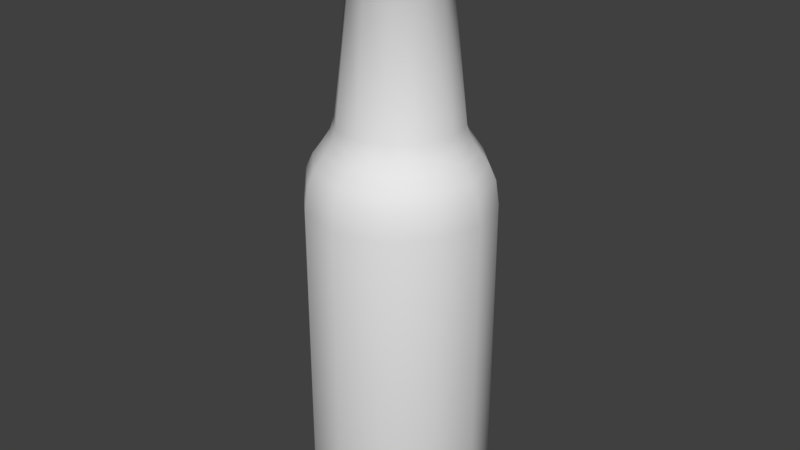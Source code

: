 # Source: BeerBottle.blend  (saved by Blender 2.79.7; exported with 4.5.12 LTS)
import bpy
from mathutils import Matrix  # noqa: F401  (used for matrix-valued properties, if any)

bpy.ops.wm.read_factory_settings(use_empty=True)
scene = bpy.context.scene
scene.name = 'Scene'

# ---- collections
col_collection_1 = bpy.data.collections.new('Collection 1'); scene.collection.children.link(col_collection_1)

# ---- world
world_world = bpy.data.worlds.new('World'); scene.world = world_world
world_world.color = (0.05088, 0.05088, 0.05088)
world_world.use_sun_shadow = False
world_world.sun_shadow_jitter_overblur = 0.0

# ---- meshes
me_circle_002 = bpy.data.meshes.new('Circle.002')
me_circle_002.from_pydata([(-1.482e-08, 0.1629, 2.918), (-0.08146, 0.1411, 2.918), (-0.1411, 0.08146, 2.918), (-0.1629, 2.667e-08, 2.918), (-0.1411, -0.08146, 2.918), (-0.08146, -0.1411, 2.918), (-3.243e-08, -0.1629, 2.918), (0.08146, -0.1411, 2.918), (0.1411, -0.08146, 2.918), (0.1629, -3.59e-08, 2.918), (0.1411, 0.08146, 2.918), (0.08146, 0.1411, 2.918), (-1.125e-08, 0.2319, 2.879), (-0.116, 0.2009, 2.879), (-0.2009, 0.116, 2.879), (-0.2319, 2.368e-08, 2.879), (-0.2009, -0.116, 2.879), (-0.116, -0.2009, 2.879), (-4.627e-08, -0.2319, 2.879), (0.116, -0.2009, 2.879), (0.2009, -0.116, 2.879), (0.2319, -7.401e-08, 2.879), (0.2009, 0.116, 2.879), (0.116, 0.2009, 2.879), (-9.743e-09, 0.2136, 2.852), (-0.1068, 0.185, 2.852), (-0.185, 0.1068, 2.852), (-0.2136, 2.177e-08, 2.852), (-0.185, -0.1068, 2.852), (-0.1068, -0.185, 2.852), (-4.199e-08, -0.2136, 2.852), (0.1068, -0.185, 2.852), (0.185, -0.1068, 2.852), (0.2136, -6.819e-08, 2.852), (0.185, 0.1068, 2.852), (0.1068, 0.185, 2.852), (-1.113e-08, 0.2428, 2.717), (-0.1214, 0.2102, 2.717), (-0.2102, 0.1214, 2.717), (-0.2428, 2.522e-08, 2.717), (-0.2102, -0.1214, 2.717), (-0.1214, -0.2102, 2.717), (-4.779e-08, -0.2428, 2.717), (0.1214, -0.2102, 2.717), (0.2102, -0.1214, 2.717), (0.2428, -7.703e-08, 2.717), (0.2102, 0.1214, 2.717), (0.1214, 0.2102, 2.717), (-1.037e-08, 0.2243, 2.689), (-0.1122, 0.1943, 2.689), (-0.1943, 0.1122, 2.689), (-0.2243, 2.326e-08, 2.689), (-0.1943, -0.1122, 2.689), (-0.1122, -0.1943, 2.689), (-4.423e-08, -0.2243, 2.689), (0.1122, -0.1943, 2.689), (0.1943, -0.1122, 2.689), (0.2243, -7.121e-08, 2.689), (0.1943, 0.1122, 2.689), (0.1122, 0.1943, 2.689), (-1.585e-08, 0.3051, 1.97), (-0.1525, 0.2642, 1.97), (-0.2642, 0.1525, 1.97), (-0.305, 3.074e-08, 1.97), (-0.2642, -0.1525, 1.97), (-0.1525, -0.2642, 1.97), (-6.191e-08, -0.305, 1.97), (0.1525, -0.2642, 1.97), (0.2642, -0.1525, 1.97), (0.305, -9.775e-08, 1.97), (0.2642, 0.1525, 1.97), (0.1525, 0.2642, 1.97), (-1.651e-08, 0.3254, 1.907), (-0.1627, 0.2818, 1.907), (-0.2818, 0.1627, 1.907), (-0.3254, 3.249e-08, 1.907), (-0.2818, -0.1627, 1.907), (-0.1627, -0.2818, 1.907), (-6.564e-08, -0.3254, 1.907), (0.1627, -0.2818, 1.907), (0.2818, -0.1627, 1.907), (0.3254, -1.046e-07, 1.907), (0.2818, 0.1627, 1.907), (0.1627, 0.2818, 1.907), (-1.973e-08, 0.3639, 1.848), (-0.1819, 0.3151, 1.848), (-0.3151, 0.1819, 1.848), (-0.3639, 3.569e-08, 1.848), (-0.3151, -0.1819, 1.848), (-0.1819, -0.3151, 1.848), (-7.468e-08, -0.3639, 1.848), (0.1819, -0.3151, 1.848), (0.3151, -0.1819, 1.848), (0.3639, -1.176e-07, 1.848), (0.3151, 0.1819, 1.848), (0.1819, 0.3151, 1.848), (-2.337e-08, 0.4119, 1.781), (-0.2059, 0.3567, 1.781), (-0.3567, 0.2059, 1.781), (-0.4119, 3.948e-08, 1.781), (-0.3567, -0.2059, 1.781), (-0.2059, -0.3567, 1.781), (-8.556e-08, -0.4119, 1.781), (0.2059, -0.3567, 1.781), (0.3567, -0.2059, 1.781), (0.4119, -1.34e-07, 1.781), (0.3567, 0.2059, 1.781), (0.2059, 0.3567, 1.781), (-2.445e-08, 0.4452, 1.706), (-0.2226, 0.3856, 1.706), (-0.3856, 0.2226, 1.706), (-0.4452, 4.259e-08, 1.706), (-0.3856, -0.2226, 1.706), (-0.2226, -0.3856, 1.706), (-9.168e-08, -0.4452, 1.706), (0.2226, -0.3856, 1.706), (0.3856, -0.2226, 1.706), (0.4452, -1.449e-07, 1.706), (0.3856, 0.2226, 1.706), (0.2226, 0.3856, 1.706), (-2.513e-08, 0.461, 1.587), (-0.2305, 0.3992, 1.587), (-0.3992, 0.2305, 1.587), (-0.461, 4.396e-08, 1.587), (-0.3992, -0.2305, 1.587), (-0.2305, -0.3992, 1.587), (-9.474e-08, -0.461, 1.587), (0.2305, -0.3992, 1.587), (0.3992, -0.2305, 1.587), (0.461, -1.502e-07, 1.587), (0.3992, 0.2305, 1.587), (0.2305, 0.3992, 1.587), (-2.513e-08, 0.461, 0.1553), (-0.2305, 0.3992, 0.1553), (-0.3992, 0.2305, 0.1553), (-0.461, 4.396e-08, 0.1553), (-0.3992, -0.2305, 0.1553), (-0.2305, -0.3992, 0.1553), (-9.474e-08, -0.461, 0.1553), (0.2305, -0.3992, 0.1553), (0.3992, -0.2305, 0.1553), (0.461, -1.502e-07, 0.1553), (0.3992, 0.2305, 0.1553), (0.2305, 0.3992, 0.1553), (-2.332e-08, 0.4319, 0.06893), (-0.2159, 0.374, 0.06893), (-0.374, 0.2159, 0.06893), (-0.4319, 4.106e-08, 0.06893), (-0.374, -0.2159, 0.06893), (-0.2159, -0.374, 0.06893), (-8.853e-08, -0.4319, 0.06893), (0.2159, -0.374, 0.06893), (0.374, -0.2159, 0.06893), (0.4319, -1.408e-07, 0.06893), (0.374, 0.2159, 0.06893), (0.2159, 0.374, 0.06893), (-2.019e-08, 0.349, -0.00782), (-0.1745, 0.3023, -0.00782), (-0.3023, 0.1745, -0.00782), (-0.349, 3.451e-08, -0.00782), (-0.3023, -0.1745, -0.00782), (-0.1745, -0.3023, -0.00782), (-7.289e-08, -0.349, -0.00782), (0.1745, -0.3023, -0.00782), (0.3023, -0.1745, -0.00782), (0.349, -1.125e-07, -0.00782), (0.3023, 0.1745, -0.00782), (0.1745, 0.3023, -0.00782), (-1.551e-08, 0.2636, -0.0414), (-0.1318, 0.2283, -0.0414), (-0.2283, 0.1318, -0.0414), (-0.2636, 2.559e-08, -0.0414), (-0.2283, -0.1318, -0.0414), (-0.1318, -0.2283, -0.0414), (-5.531e-08, -0.2636, -0.0414), (0.1318, -0.2283, -0.0414), (0.2283, -0.1318, -0.0414), (0.2636, -8.544e-08, -0.0414), (0.2283, 0.1318, -0.0414), (0.1318, 0.2283, -0.0414), (-0.1025, 0.1775, 2.918), (-1.049e-08, 0.205, 2.918), (-0.1775, 0.1025, 2.918), (-0.205, 2.056e-08, 2.918), (-0.1775, -0.1025, 2.918), (-0.1025, -0.1775, 2.918), (-4.144e-08, -0.205, 2.918), (0.1025, -0.1775, 2.918), (0.1775, -0.1025, 2.918), (0.205, -6.577e-08, 2.918), (0.1775, 0.1025, 2.918), (0.1025, 0.1775, 2.918), (-1.396e-08, 0.1429, 2.892), (-0.07147, 0.1238, 2.892), (-0.1238, 0.07147, 2.892), (-0.1429, 2.436e-08, 2.892), (-0.1238, -0.07147, 2.892), (-0.07147, -0.1238, 2.892), (-2.941e-08, -0.1429, 2.892), (0.07147, -0.1238, 2.892), (0.1238, -0.07147, 2.892), (0.1429, -3.054e-08, 2.892), (0.1238, 0.07147, 2.892), (0.07147, 0.1238, 2.892)], [], [(183, 16, 184), (190, 23, 191), (180, 12, 13), (187, 20, 188), (184, 17, 185), (191, 12, 181), (182, 13, 14), (189, 20, 21), (185, 18, 186), (182, 15, 183), (190, 21, 22), (187, 18, 19), (21, 32, 33), (18, 29, 30), (14, 27, 15), (21, 34, 22), (18, 31, 19), (15, 28, 16), (22, 35, 23), (12, 25, 13), (20, 31, 32), (17, 28, 29), (23, 24, 12), (13, 26, 14), (26, 37, 38), (32, 45, 33), (29, 42, 30), (26, 39, 27), (34, 45, 46), (31, 42, 43), (27, 40, 28), (35, 46, 47), (24, 37, 25), (31, 44, 32), (28, 41, 29), (35, 36, 24), (47, 48, 36), (37, 50, 38), (45, 56, 57), (41, 54, 42), (39, 50, 51), (45, 58, 46), (42, 55, 43), (40, 51, 52), (46, 59, 47), (36, 49, 37), (44, 55, 56), (40, 53, 41), (52, 65, 53), (59, 60, 48), (49, 62, 50), (56, 69, 57), (53, 66, 54), (50, 63, 51), (57, 70, 58), (54, 67, 55), (51, 64, 52), (58, 71, 59), (49, 60, 61), (55, 68, 56), (65, 76, 77), (60, 83, 72), (61, 74, 62), (69, 80, 81), (65, 78, 66), (62, 75, 63), (70, 81, 82), (67, 78, 79), (63, 76, 64), (71, 82, 83), (61, 72, 73), (68, 79, 80), (80, 91, 92), (77, 88, 89), (83, 84, 72), (73, 86, 74), (80, 93, 81), (77, 90, 78), (74, 87, 75), (82, 93, 94), (79, 90, 91), (76, 87, 88), (82, 95, 83), (73, 84, 85), (85, 96, 97), (92, 103, 104), (89, 100, 101), (84, 107, 96), (85, 98, 86), (92, 105, 93), (89, 102, 90), (86, 99, 87), (94, 105, 106), (91, 102, 103), (87, 100, 88), (95, 106, 107), (107, 118, 119), (97, 108, 109), (103, 116, 104), (101, 112, 113), (107, 108, 96), (98, 109, 110), (104, 117, 105), (101, 114, 102), (98, 111, 99), (106, 117, 118), (103, 114, 115), (100, 111, 112), (111, 124, 112), (118, 131, 119), (108, 121, 109), (115, 128, 116), (113, 124, 125), (119, 120, 108), (109, 122, 110), (116, 129, 117), (113, 126, 114), (110, 123, 111), (118, 129, 130), (115, 126, 127), (123, 136, 124), (130, 143, 131), (120, 133, 121), (127, 140, 128), (124, 137, 125), (131, 132, 120), (121, 134, 122), (128, 141, 129), (125, 138, 126), (122, 135, 123), (129, 142, 130), (126, 139, 127), (138, 151, 139), (135, 148, 136), (142, 155, 143), (133, 144, 145), (139, 152, 140), (136, 149, 137), (143, 144, 132), (134, 145, 146), (141, 152, 153), (138, 149, 150), (135, 146, 147), (141, 154, 142), (150, 163, 151), (148, 159, 160), (155, 166, 167), (144, 157, 145), (151, 164, 152), (148, 161, 149), (155, 156, 144), (146, 157, 158), (153, 164, 165), (150, 161, 162), (147, 158, 159), (153, 166, 154), (165, 178, 166), (162, 175, 163), (160, 171, 172), (166, 179, 167), (156, 169, 157), (163, 176, 164), (160, 173, 161), (167, 168, 156), (158, 169, 170), (165, 176, 177), (162, 173, 174), (159, 170, 171), (168, 178, 174), (3, 194, 2), (0, 180, 1), (1, 182, 2), (2, 183, 3), (4, 183, 184), (4, 185, 5), (5, 186, 6), (6, 187, 7), (7, 188, 8), (9, 188, 189), (10, 189, 190), (10, 191, 11), (11, 181, 0), (9, 202, 201), (7, 198, 6), (4, 195, 3), (10, 203, 202), (0, 193, 192), (8, 199, 7), (5, 196, 4), (0, 203, 11), (1, 194, 193), (8, 201, 200), (5, 198, 197), (183, 15, 16), (190, 22, 23), (180, 181, 12), (187, 19, 20), (184, 16, 17), (191, 23, 12), (182, 180, 13), (189, 188, 20), (185, 17, 18), (182, 14, 15), (190, 189, 21), (187, 186, 18), (21, 20, 32), (18, 17, 29), (14, 26, 27), (21, 33, 34), (18, 30, 31), (15, 27, 28), (22, 34, 35), (12, 24, 25), (20, 19, 31), (17, 16, 28), (23, 35, 24), (13, 25, 26), (26, 25, 37), (32, 44, 45), (29, 41, 42), (26, 38, 39), (34, 33, 45), (31, 30, 42), (27, 39, 40), (35, 34, 46), (24, 36, 37), (31, 43, 44), (28, 40, 41), (35, 47, 36), (47, 59, 48), (37, 49, 50), (45, 44, 56), (41, 53, 54), (39, 38, 50), (45, 57, 58), (42, 54, 55), (40, 39, 51), (46, 58, 59), (36, 48, 49), (44, 43, 55), (40, 52, 53), (52, 64, 65), (59, 71, 60), (49, 61, 62), (56, 68, 69), (53, 65, 66), (50, 62, 63), (57, 69, 70), (54, 66, 67), (51, 63, 64), (58, 70, 71), (49, 48, 60), (55, 67, 68), (65, 64, 76), (60, 71, 83), (61, 73, 74), (69, 68, 80), (65, 77, 78), (62, 74, 75), (70, 69, 81), (67, 66, 78), (63, 75, 76), (71, 70, 82), (61, 60, 72), (68, 67, 79), (80, 79, 91), (77, 76, 88), (83, 95, 84), (73, 85, 86), (80, 92, 93), (77, 89, 90), (74, 86, 87), (82, 81, 93), (79, 78, 90), (76, 75, 87), (82, 94, 95), (73, 72, 84), (85, 84, 96), (92, 91, 103), (89, 88, 100), (84, 95, 107), (85, 97, 98), (92, 104, 105), (89, 101, 102), (86, 98, 99), (94, 93, 105), (91, 90, 102), (87, 99, 100), (95, 94, 106), (107, 106, 118), (97, 96, 108), (103, 115, 116), (101, 100, 112), (107, 119, 108), (98, 97, 109), (104, 116, 117), (101, 113, 114), (98, 110, 111), (106, 105, 117), (103, 102, 114), (100, 99, 111), (111, 123, 124), (118, 130, 131), (108, 120, 121), (115, 127, 128), (113, 112, 124), (119, 131, 120), (109, 121, 122), (116, 128, 129), (113, 125, 126), (110, 122, 123), (118, 117, 129), (115, 114, 126), (123, 135, 136), (130, 142, 143), (120, 132, 133), (127, 139, 140), (124, 136, 137), (131, 143, 132), (121, 133, 134), (128, 140, 141), (125, 137, 138), (122, 134, 135), (129, 141, 142), (126, 138, 139), (138, 150, 151), (135, 147, 148), (142, 154, 155), (133, 132, 144), (139, 151, 152), (136, 148, 149), (143, 155, 144), (134, 133, 145), (141, 140, 152), (138, 137, 149), (135, 134, 146), (141, 153, 154), (150, 162, 163), (148, 147, 159), (155, 154, 166), (144, 156, 157), (151, 163, 164), (148, 160, 161), (155, 167, 156), (146, 145, 157), (153, 152, 164), (150, 149, 161), (147, 146, 158), (153, 165, 166), (165, 177, 178), (162, 174, 175), (160, 159, 171), (166, 178, 179), (156, 168, 169), (163, 175, 176), (160, 172, 173), (167, 179, 168), (158, 157, 169), (165, 164, 176), (162, 161, 173), (159, 158, 170), (170, 169, 168), (168, 179, 178), (178, 177, 174), (177, 176, 174), (176, 175, 174), (174, 173, 172), (172, 171, 174), (171, 170, 174), (170, 168, 174), (3, 195, 194), (0, 181, 180), (1, 180, 182), (2, 182, 183), (4, 3, 183), (4, 184, 185), (5, 185, 186), (6, 186, 187), (7, 187, 188), (9, 8, 188), (10, 9, 189), (10, 190, 191), (11, 191, 181), (9, 10, 202), (7, 199, 198), (4, 196, 195), (10, 11, 203), (0, 1, 193), (8, 200, 199), (5, 197, 196), (0, 192, 203), (1, 2, 194), (8, 9, 201), (5, 6, 198)])
me_circle_002.polygons.foreach_set('use_smooth', [True] * 394)
_ca = me_circle_002.color_attributes.new('Col', 'BYTE_COLOR', 'CORNER')
_ca.data.foreach_set('color', [0.5711, 0.5711, 0.5711, 1.0, 0.5711, 0.5711, 0.5711, 1.0, 0.5711, 0.5711, 0.5711, 1.0, 0.5711, 0.5711, 0.5711, 1.0, 0.5711, 0.5711, 0.5711, 1.0, 0.5711, 0.5711, 0.5711, 1.0, 0.5711, 0.5711, 0.5711, 1.0, 0.5711, 0.5711, 0.5711, 1.0, 0.5711, 0.5711, 0.5711, 1.0, 0.5711, 0.5711, 0.5711, 1.0, 0.5711, 0.5711, 0.5711, 1.0, 0.5711, 0.5711, 0.5711, 1.0, 0.5711, 0.5711, 0.5711, 1.0, 0.5711, 0.5711, 0.5711, 1.0, 0.5711, 0.5711, 0.5711, 1.0, 0.5711, 0.5711, 0.5711, 1.0, 0.5711, 0.5711, 0.5711, 1.0, 0.5711, 0.5711, 0.5711, 1.0, 0.5711, 0.5711, 0.5711, 1.0, 0.5711, 0.5711, 0.5711, 1.0, 0.5711, 0.5711, 0.5711, 1.0, 0.5711, 0.5711, 0.5711, 1.0, 0.5711, 0.5711, 0.5711, 1.0, 0.5711, 0.5711, 0.5711, 1.0, 0.5711, 0.5711, 0.5711, 1.0, 0.5711, 0.5711, 0.5711, 1.0, 0.5711, 0.5711, 0.5711, 1.0, 0.5711, 0.5711, 0.5711, 1.0, 0.5711, 0.5711, 0.5711, 1.0, 0.5711, 0.5711, 0.5711, 1.0, 0.5711, 0.5711, 0.5711, 1.0, 0.5711, 0.5711, 0.5711, 1.0, 0.5711, 0.5711, 0.5711, 1.0, 0.5711, 0.5711, 0.5711, 1.0, 0.5711, 0.5711, 0.5711, 1.0, 0.5711, 0.5711, 0.5711, 1.0, 0.5711, 0.5711, 0.5711, 1.0, 0.3325, 0.3325, 0.3325, 1.0, 0.3325, 0.3325, 0.3325, 1.0, 0.5711, 0.5711, 0.5711, 1.0, 0.3325, 0.3325, 0.3325, 1.0, 0.3325, 0.3325, 0.3325, 1.0, 0.5711, 0.5711, 0.5711, 1.0, 0.3325, 0.3325, 0.3325, 1.0, 0.5711, 0.5711, 0.5711, 1.0, 0.5711, 0.5711, 0.5711, 1.0, 0.3325, 0.3325, 0.3325, 1.0, 0.5711, 0.5711, 0.5711, 1.0, 0.5711, 0.5711, 0.5711, 1.0, 0.3325, 0.3325, 0.3325, 1.0, 0.5711, 0.5711, 0.5711, 1.0, 0.5711, 0.5711, 0.5711, 1.0, 0.3325, 0.3325, 0.3325, 1.0, 0.5711, 0.5711, 0.5711, 1.0, 0.5711, 0.5711, 0.5711, 1.0, 0.3325, 0.3325, 0.3325, 1.0, 0.5711, 0.5711, 0.5711, 1.0, 0.5711, 0.5711, 0.5711, 1.0, 0.3325, 0.3325, 0.3325, 1.0, 0.5711, 0.5711, 0.5711, 1.0, 0.5711, 0.5711, 0.5711, 1.0, 0.3325, 0.3325, 0.3325, 1.0, 0.3325, 0.3325, 0.3325, 1.0, 0.5711, 0.5711, 0.5711, 1.0, 0.3325, 0.3325, 0.3325, 1.0, 0.3325, 0.3325, 0.3325, 1.0, 0.5711, 0.5711, 0.5711, 1.0, 0.3325, 0.3325, 0.3325, 1.0, 0.5711, 0.5711, 0.5711, 1.0, 0.5711, 0.5711, 0.5711, 1.0, 0.3325, 0.3325, 0.3325, 1.0, 0.5711, 0.5711, 0.5711, 1.0, 0.3325, 0.3325, 0.3325, 1.0, 0.5711, 0.5711, 0.5711, 1.0, 0.5711, 0.5711, 0.5711, 1.0, 0.3325, 0.3325, 0.3325, 1.0, 0.5711, 0.5711, 0.5711, 1.0, 0.3325, 0.3325, 0.3325, 1.0, 0.3325, 0.3325, 0.3325, 1.0, 0.5711, 0.5711, 0.5711, 1.0, 0.3325, 0.3325, 0.3325, 1.0, 0.3325, 0.3325, 0.3325, 1.0, 0.5711, 0.5711, 0.5711, 1.0, 0.3325, 0.3325, 0.3325, 1.0, 0.3325, 0.3325, 0.3325, 1.0, 0.5711, 0.5711, 0.5711, 1.0, 0.5711, 0.5711, 0.5711, 1.0, 0.3325, 0.3325, 0.3325, 1.0, 0.5711, 0.5711, 0.5711, 1.0, 0.5711, 0.5711, 0.5711, 1.0, 0.3325, 0.3325, 0.3325, 1.0, 0.5711, 0.5711, 0.5711, 1.0, 0.3325, 0.3325, 0.3325, 1.0, 0.3325, 0.3325, 0.3325, 1.0, 0.5711, 0.5711, 0.5711, 1.0, 0.5711, 0.5711, 0.5711, 1.0, 0.3325, 0.3325, 0.3325, 1.0, 0.5711, 0.5711, 0.5711, 1.0, 0.3325, 0.3325, 0.3325, 1.0, 0.3325, 0.3325, 0.3325, 1.0, 0.5711, 0.5711, 0.5711, 1.0, 0.3325, 0.3325, 0.3325, 1.0, 0.3325, 0.3325, 0.3325, 1.0, 0.5711, 0.5711, 0.5711, 1.0, 0.3325, 0.3325, 0.3325, 1.0, 0.3325, 0.3325, 0.3325, 1.0, 0.5711, 0.5711, 0.5711, 1.0, 0.3325, 0.3325, 0.3325, 1.0, 0.5711, 0.5711, 0.5711, 1.0, 0.3325, 0.3325, 0.3325, 1.0, 0.5711, 0.5711, 0.5711, 1.0, 0.5711, 0.5711, 0.5711, 1.0, 0.3325, 0.3325, 0.3325, 1.0, 0.5711, 0.5711, 0.5711, 1.0, 0.5711, 0.5711, 0.5711, 1.0, 0.3325, 0.3325, 0.3325, 1.0, 0.3325, 0.3325, 0.3325, 1.0, 0.5711, 0.5711, 0.5711, 1.0, 0.3325, 0.3325, 0.3325, 1.0, 0.5711, 0.5711, 0.5711, 1.0, 0.5711, 0.5711, 0.5711, 1.0, 0.3325, 0.3325, 0.3325, 1.0, 0.3325, 0.3325, 0.3325, 1.0, 0.5711, 0.5711, 0.5711, 1.0, 0.3325, 0.3325, 0.3325, 1.0, 0.5711, 0.5711, 0.5711, 1.0, 0.5711, 0.5711, 0.5711, 1.0, 0.3325, 0.3325, 0.3325, 1.0, 0.5711, 0.5711, 0.5711, 1.0, 0.5711, 0.5711, 0.5711, 1.0, 0.3325, 0.3325, 0.3325, 1.0, 0.3325, 0.3325, 0.3325, 1.0, 0.5711, 0.5711, 0.5711, 1.0, 0.3325, 0.3325, 0.3325, 1.0, 0.5711, 0.5711, 0.5711, 1.0, 0.5711, 0.5711, 0.5711, 1.0, 0.3325, 0.3325, 0.3325, 1.0, 0.5711, 0.5711, 0.5711, 1.0, 0.5711, 0.5711, 0.5711, 1.0, 0.3325, 0.3325, 0.3325, 1.0, 0.3325, 0.3325, 0.3325, 1.0, 0.5711, 0.5711, 0.5711, 1.0, 0.3325, 0.3325, 0.3325, 1.0, 0.5711, 0.5711, 0.5711, 1.0, 0.3325, 0.3325, 0.3325, 1.0, 0.5711, 0.5711, 0.5711, 1.0, 0.3325, 0.3325, 0.3325, 1.0, 0.3325, 0.3325, 0.3325, 1.0, 0.5711, 0.5711, 0.5711, 1.0, 0.3325, 0.3325, 0.3325, 1.0, 0.3325, 0.3325, 0.3325, 1.0, 0.5711, 0.5711, 0.5711, 1.0, 0.3325, 0.3325, 0.3325, 1.0, 0.3325, 0.3325, 0.3325, 1.0, 0.5711, 0.5711, 0.5711, 1.0, 0.3325, 0.3325, 0.3325, 1.0, 0.3325, 0.3325, 0.3325, 1.0, 0.5711, 0.5711, 0.5711, 1.0, 0.3325, 0.3325, 0.3325, 1.0, 0.3325, 0.3325, 0.3325, 1.0, 0.5711, 0.5711, 0.5711, 1.0, 0.3325, 0.3325, 0.3325, 1.0, 0.3325, 0.3325, 0.3325, 1.0, 0.5711, 0.5711, 0.5711, 1.0, 0.3325, 0.3325, 0.3325, 1.0, 0.3325, 0.3325, 0.3325, 1.0, 0.5711, 0.5711, 0.5711, 1.0, 0.3325, 0.3325, 0.3325, 1.0, 0.3325, 0.3325, 0.3325, 1.0, 0.5711, 0.5711, 0.5711, 1.0, 0.3325, 0.3325, 0.3325, 1.0, 0.3325, 0.3325, 0.3325, 1.0, 0.5711, 0.5711, 0.5711, 1.0, 0.3325, 0.3325, 0.3325, 1.0, 0.3325, 0.3325, 0.3325, 1.0, 0.5711, 0.5711, 0.5711, 1.0, 0.5711, 0.5711, 0.5711, 1.0, 0.3325, 0.3325, 0.3325, 1.0, 0.5711, 0.5711, 0.5711, 1.0, 0.3325, 0.3325, 0.3325, 1.0, 0.5711, 0.5711, 0.5711, 1.0, 0.4508, 0.4508, 0.4508, 1.0, 0.4508, 0.4508, 0.4508, 1.0, 0.5711, 0.5711, 0.5711, 1.0, 0.4508, 0.4508, 0.4508, 1.0, 0.4508, 0.4508, 0.4508, 1.0, 0.5711, 0.5711, 0.5711, 1.0, 0.4508, 0.4508, 0.4508, 1.0, 0.5711, 0.5711, 0.5711, 1.0, 0.5711, 0.5711, 0.5711, 1.0, 0.4508, 0.4508, 0.4508, 1.0, 0.4508, 0.4508, 0.4508, 1.0, 0.5711, 0.5711, 0.5711, 1.0, 0.4508, 0.4508, 0.4508, 1.0, 0.5711, 0.5711, 0.5711, 1.0, 0.5711, 0.5711, 0.5711, 1.0, 0.4508, 0.4508, 0.4508, 1.0, 0.5711, 0.5711, 0.5711, 1.0, 0.5711, 0.5711, 0.5711, 1.0, 0.4508, 0.4508, 0.4508, 1.0, 0.4508, 0.4508, 0.4508, 1.0, 0.5711, 0.5711, 0.5711, 1.0, 0.4508, 0.4508, 0.4508, 1.0, 0.4508, 0.4508, 0.4508, 1.0, 0.5711, 0.5711, 0.5711, 1.0, 0.4508, 0.4508, 0.4508, 1.0, 0.5711, 0.5711, 0.5711, 1.0, 0.5711, 0.5711, 0.5711, 1.0, 0.4508, 0.4508, 0.4508, 1.0, 0.4508, 0.4508, 0.4508, 1.0, 0.5711, 0.5711, 0.5711, 1.0, 0.4508, 0.4508, 0.4508, 1.0, 0.4508, 0.4508, 0.4508, 1.0, 0.5711, 0.5711, 0.5711, 1.0, 0.4508, 0.4508, 0.4508, 1.0, 0.4508, 0.4508, 0.4508, 1.0, 0.4508, 0.4508, 0.4508, 1.0, 0.552, 0.552, 0.552, 1.0, 0.552, 0.552, 0.552, 1.0, 0.4508, 0.4508, 0.4508, 1.0, 0.552, 0.552, 0.552, 1.0, 0.552, 0.552, 0.552, 1.0, 0.4508, 0.4508, 0.4508, 1.0, 0.552, 0.552, 0.552, 1.0, 0.4508, 0.4508, 0.4508, 1.0, 0.4508, 0.4508, 0.4508, 1.0, 0.552, 0.552, 0.552, 1.0, 0.4508, 0.4508, 0.4508, 1.0, 0.4508, 0.4508, 0.4508, 1.0, 0.552, 0.552, 0.552, 1.0, 0.4508, 0.4508, 0.4508, 1.0, 0.4508, 0.4508, 0.4508, 1.0, 0.552, 0.552, 0.552, 1.0, 0.4508, 0.4508, 0.4508, 1.0, 0.4508, 0.4508, 0.4508, 1.0, 0.552, 0.552, 0.552, 1.0, 0.4508, 0.4508, 0.4508, 1.0, 0.4508, 0.4508, 0.4508, 1.0, 0.552, 0.552, 0.552, 1.0, 0.552, 0.552, 0.552, 1.0, 0.4508, 0.4508, 0.4508, 1.0, 0.552, 0.552, 0.552, 1.0, 0.552, 0.552, 0.552, 1.0, 0.4508, 0.4508, 0.4508, 1.0, 0.552, 0.552, 0.552, 1.0, 0.552, 0.552, 0.552, 1.0, 0.4508, 0.4508, 0.4508, 1.0, 0.552, 0.552, 0.552, 1.0, 0.4508, 0.4508, 0.4508, 1.0, 0.4508, 0.4508, 0.4508, 1.0, 0.552, 0.552, 0.552, 1.0, 0.552, 0.552, 0.552, 1.0, 0.552, 0.552, 0.552, 1.0, 0.5711, 0.5711, 0.5711, 1.0, 0.5711, 0.5711, 0.5711, 1.0, 0.552, 0.552, 0.552, 1.0, 0.5711, 0.5711, 0.5711, 1.0, 0.5711, 0.5711, 0.5711, 1.0, 0.552, 0.552, 0.552, 1.0, 0.5711, 0.5711, 0.5711, 1.0, 0.5711, 0.5711, 0.5711, 1.0, 0.552, 0.552, 0.552, 1.0, 0.5711, 0.5711, 0.5711, 1.0, 0.5711, 0.5711, 0.5711, 1.0, 0.552, 0.552, 0.552, 1.0, 0.5711, 0.5711, 0.5711, 1.0, 0.552, 0.552, 0.552, 1.0, 0.552, 0.552, 0.552, 1.0, 0.5711, 0.5711, 0.5711, 1.0, 0.552, 0.552, 0.552, 1.0, 0.552, 0.552, 0.552, 1.0, 0.5711, 0.5711, 0.5711, 1.0, 0.552, 0.552, 0.552, 1.0, 0.552, 0.552, 0.552, 1.0, 0.5711, 0.5711, 0.5711, 1.0, 0.552, 0.552, 0.552, 1.0, 0.552, 0.552, 0.552, 1.0, 0.5711, 0.5711, 0.5711, 1.0, 0.5711, 0.5711, 0.5711, 1.0, 0.552, 0.552, 0.552, 1.0, 0.5711, 0.5711, 0.5711, 1.0, 0.5711, 0.5711, 0.5711, 1.0, 0.552, 0.552, 0.552, 1.0, 0.5711, 0.5711, 0.5711, 1.0, 0.552, 0.552, 0.552, 1.0, 0.552, 0.552, 0.552, 1.0, 0.5711, 0.5711, 0.5711, 1.0, 0.5711, 0.5711, 0.5711, 1.0, 0.5711, 0.5711, 0.5711, 1.0, 0.5711, 0.5711, 0.5711, 1.0, 0.5711, 0.5711, 0.5711, 1.0, 0.5711, 0.5711, 0.5711, 1.0, 0.5711, 0.5711, 0.5711, 1.0, 0.5711, 0.5711, 0.5711, 1.0, 0.5711, 0.5711, 0.5711, 1.0, 0.5711, 0.5711, 0.5711, 1.0, 0.5711, 0.5711, 0.5711, 1.0, 0.5711, 0.5711, 0.5711, 1.0, 0.5711, 0.5711, 0.5711, 1.0, 0.5711, 0.5711, 0.5711, 1.0, 0.5711, 0.5711, 0.5711, 1.0, 0.5711, 0.5711, 0.5711, 1.0, 0.5711, 0.5711, 0.5711, 1.0, 0.5711, 0.5711, 0.5711, 1.0, 0.5711, 0.5711, 0.5711, 1.0, 0.5711, 0.5711, 0.5711, 1.0, 0.5711, 0.5711, 0.5711, 1.0, 0.5711, 0.5711, 0.5711, 1.0, 0.5711, 0.5711, 0.5711, 1.0, 0.5711, 0.5711, 0.5711, 1.0, 0.5711, 0.5711, 0.5711, 1.0, 0.5711, 0.5711, 0.5711, 1.0, 0.5711, 0.5711, 0.5711, 1.0, 0.5711, 0.5711, 0.5711, 1.0, 0.5711, 0.5711, 0.5711, 1.0, 0.5711, 0.5711, 0.5711, 1.0, 0.5711, 0.5711, 0.5711, 1.0, 0.5711, 0.5711, 0.5711, 1.0, 0.5711, 0.5711, 0.5711, 1.0, 0.5711, 0.5711, 0.5711, 1.0, 0.5711, 0.5711, 0.5711, 1.0, 0.5711, 0.5711, 0.5711, 1.0, 0.5711, 0.5711, 0.5711, 1.0, 0.5711, 0.5711, 0.5711, 1.0, 0.5711, 0.5711, 0.5711, 1.0, 0.5711, 0.5711, 0.5711, 1.0, 0.5711, 0.5711, 0.5711, 1.0, 0.5711, 0.5711, 0.5711, 1.0, 0.5711, 0.5711, 0.5711, 1.0, 0.5711, 0.5711, 0.5711, 1.0, 0.5711, 0.5711, 0.5711, 1.0, 0.5711, 0.5711, 0.5711, 1.0, 0.5711, 0.5711, 0.5711, 1.0, 0.5711, 0.5711, 0.5711, 1.0, 0.5711, 0.5711, 0.5711, 1.0, 0.5711, 0.5711, 0.5711, 1.0, 0.5711, 0.5711, 0.5711, 1.0, 0.5711, 0.5711, 0.5711, 1.0, 0.5711, 0.5711, 0.5711, 1.0, 0.5711, 0.5711, 0.5711, 1.0, 0.5711, 0.5711, 0.5711, 1.0, 0.5711, 0.5711, 0.5711, 1.0, 0.5711, 0.5711, 0.5711, 1.0, 0.5711, 0.5711, 0.5711, 1.0, 0.5711, 0.5711, 0.5711, 1.0, 0.5711, 0.5711, 0.5711, 1.0, 0.5711, 0.5711, 0.5711, 1.0, 0.5711, 0.5711, 0.5711, 1.0, 0.5711, 0.5711, 0.5711, 1.0, 0.5711, 0.5711, 0.5711, 1.0, 0.5711, 0.5711, 0.5711, 1.0, 0.5711, 0.5711, 0.5711, 1.0, 0.5711, 0.5711, 0.5711, 1.0, 0.5711, 0.5711, 0.5711, 1.0, 0.5711, 0.5711, 0.5711, 1.0, 0.5711, 0.5711, 0.5711, 1.0, 0.5711, 0.5711, 0.5711, 1.0, 0.5711, 0.5711, 0.5711, 1.0, 0.5711, 0.5711, 0.5711, 1.0, 0.5711, 0.5711, 0.5711, 1.0, 0.5711, 0.5711, 0.5711, 1.0, 0.3325, 0.3325, 0.3325, 1.0, 0.5711, 0.5711, 0.5711, 1.0, 0.5711, 0.5711, 0.5711, 1.0, 0.3325, 0.3325, 0.3325, 1.0, 0.5711, 0.5711, 0.5711, 1.0, 0.5711, 0.5711, 0.5711, 1.0, 0.3325, 0.3325, 0.3325, 1.0, 0.5711, 0.5711, 0.5711, 1.0, 0.5711, 0.5711, 0.5711, 1.0, 0.3325, 0.3325, 0.3325, 1.0, 0.5711, 0.5711, 0.5711, 1.0, 0.5711, 0.5711, 0.5711, 1.0, 0.3325, 0.3325, 0.3325, 1.0, 0.5711, 0.5711, 0.5711, 1.0, 0.5711, 0.5711, 0.5711, 1.0, 0.3325, 0.3325, 0.3325, 1.0, 0.5711, 0.5711, 0.5711, 1.0, 0.5711, 0.5711, 0.5711, 1.0, 0.3325, 0.3325, 0.3325, 1.0, 0.5711, 0.5711, 0.5711, 1.0, 0.5711, 0.5711, 0.5711, 1.0, 0.3325, 0.3325, 0.3325, 1.0, 0.5711, 0.5711, 0.5711, 1.0, 0.5711, 0.5711, 0.5711, 1.0, 0.3325, 0.3325, 0.3325, 1.0, 0.5711, 0.5711, 0.5711, 1.0, 0.5711, 0.5711, 0.5711, 1.0, 0.3325, 0.3325, 0.3325, 1.0, 0.5711, 0.5711, 0.5711, 1.0, 0.5711, 0.5711, 0.5711, 1.0, 0.3325, 0.3325, 0.3325, 1.0, 0.5711, 0.5711, 0.5711, 1.0, 0.5711, 0.5711, 0.5711, 1.0, 0.3325, 0.3325, 0.3325, 1.0, 0.5711, 0.5711, 0.5711, 1.0, 0.3325, 0.3325, 0.3325, 1.0, 0.3325, 0.3325, 0.3325, 1.0, 0.3325, 0.3325, 0.3325, 1.0, 0.3325, 0.3325, 0.3325, 1.0, 0.3325, 0.3325, 0.3325, 1.0, 0.3325, 0.3325, 0.3325, 1.0, 0.3325, 0.3325, 0.3325, 1.0, 0.3325, 0.3325, 0.3325, 1.0, 0.3325, 0.3325, 0.3325, 1.0, 0.3325, 0.3325, 0.3325, 1.0, 0.3325, 0.3325, 0.3325, 1.0, 0.3325, 0.3325, 0.3325, 1.0, 0.3325, 0.3325, 0.3325, 1.0, 0.3325, 0.3325, 0.3325, 1.0, 0.3325, 0.3325, 0.3325, 1.0, 0.3325, 0.3325, 0.3325, 1.0, 0.3325, 0.3325, 0.3325, 1.0, 0.3325, 0.3325, 0.3325, 1.0, 0.3325, 0.3325, 0.3325, 1.0, 0.3325, 0.3325, 0.3325, 1.0, 0.3325, 0.3325, 0.3325, 1.0, 0.3325, 0.3325, 0.3325, 1.0, 0.3325, 0.3325, 0.3325, 1.0, 0.3325, 0.3325, 0.3325, 1.0, 0.3325, 0.3325, 0.3325, 1.0, 0.3325, 0.3325, 0.3325, 1.0, 0.3325, 0.3325, 0.3325, 1.0, 0.3325, 0.3325, 0.3325, 1.0, 0.3325, 0.3325, 0.3325, 1.0, 0.3325, 0.3325, 0.3325, 1.0, 0.3325, 0.3325, 0.3325, 1.0, 0.3325, 0.3325, 0.3325, 1.0, 0.3325, 0.3325, 0.3325, 1.0, 0.3325, 0.3325, 0.3325, 1.0, 0.3325, 0.3325, 0.3325, 1.0, 0.3325, 0.3325, 0.3325, 1.0, 0.3325, 0.3325, 0.3325, 1.0, 0.2423, 0.2423, 0.2423, 1.0, 0.3325, 0.3325, 0.3325, 1.0, 0.3325, 0.3325, 0.3325, 1.0, 0.2423, 0.2423, 0.2423, 1.0, 0.2423, 0.2423, 0.2423, 1.0, 0.3325, 0.3325, 0.3325, 1.0, 0.2423, 0.2423, 0.2423, 1.0, 0.2423, 0.2423, 0.2423, 1.0, 0.3325, 0.3325, 0.3325, 1.0, 0.2423, 0.2423, 0.2423, 1.0, 0.3325, 0.3325, 0.3325, 1.0, 0.3325, 0.3325, 0.3325, 1.0, 0.2423, 0.2423, 0.2423, 1.0, 0.3325, 0.3325, 0.3325, 1.0, 0.3325, 0.3325, 0.3325, 1.0, 0.2423, 0.2423, 0.2423, 1.0, 0.3325, 0.3325, 0.3325, 1.0, 0.3325, 0.3325, 0.3325, 1.0, 0.2423, 0.2423, 0.2423, 1.0, 0.3325, 0.3325, 0.3325, 1.0, 0.3325, 0.3325, 0.3325, 1.0, 0.2423, 0.2423, 0.2423, 1.0, 0.2423, 0.2423, 0.2423, 1.0, 0.3325, 0.3325, 0.3325, 1.0, 0.2423, 0.2423, 0.2423, 1.0, 0.2423, 0.2423, 0.2423, 1.0, 0.3325, 0.3325, 0.3325, 1.0, 0.2423, 0.2423, 0.2423, 1.0, 0.2423, 0.2423, 0.2423, 1.0, 0.3325, 0.3325, 0.3325, 1.0, 0.2423, 0.2423, 0.2423, 1.0, 0.2423, 0.2423, 0.2423, 1.0, 0.3325, 0.3325, 0.3325, 1.0, 0.2423, 0.2423, 0.2423, 1.0, 0.3325, 0.3325, 0.3325, 1.0, 0.2423, 0.2423, 0.2423, 1.0, 0.1248, 0.1248, 0.1248, 1.0, 0.2423, 0.2423, 0.2423, 1.0, 0.2423, 0.2423, 0.2423, 1.0, 0.1248, 0.1248, 0.1248, 1.0, 0.2423, 0.2423, 0.2423, 1.0, 0.2423, 0.2423, 0.2423, 1.0, 0.1248, 0.1248, 0.1248, 1.0, 0.1248, 0.1248, 0.1248, 1.0, 0.2423, 0.2423, 0.2423, 1.0, 0.1248, 0.1248, 0.1248, 1.0, 0.2423, 0.2423, 0.2423, 1.0, 0.2423, 0.2423, 0.2423, 1.0, 0.1248, 0.1248, 0.1248, 1.0, 0.2423, 0.2423, 0.2423, 1.0, 0.2423, 0.2423, 0.2423, 1.0, 0.1248, 0.1248, 0.1248, 1.0, 0.2423, 0.2423, 0.2423, 1.0, 0.2423, 0.2423, 0.2423, 1.0, 0.1248, 0.1248, 0.1248, 1.0, 0.2423, 0.2423, 0.2423, 1.0, 0.2423, 0.2423, 0.2423, 1.0, 0.1248, 0.1248, 0.1248, 1.0, 0.2423, 0.2423, 0.2423, 1.0, 0.2423, 0.2423, 0.2423, 1.0, 0.1248, 0.1248, 0.1248, 1.0, 0.1248, 0.1248, 0.1248, 1.0, 0.2423, 0.2423, 0.2423, 1.0, 0.1248, 0.1248, 0.1248, 1.0, 0.1248, 0.1248, 0.1248, 1.0, 0.2423, 0.2423, 0.2423, 1.0, 0.1248, 0.1248, 0.1248, 1.0, 0.1248, 0.1248, 0.1248, 1.0, 0.2423, 0.2423, 0.2423, 1.0, 0.1248, 0.1248, 0.1248, 1.0, 0.1248, 0.1248, 0.1248, 1.0, 0.1248, 0.1248, 0.1248, 1.0, 0.1248, 0.1248, 0.1248, 1.0, 0.1248, 0.1248, 0.1248, 1.0, 0.5711, 0.5711, 0.5711, 1.0, 0.5711, 0.5711, 0.5711, 1.0, 0.5711, 0.5711, 0.5711, 1.0, 0.5711, 0.5711, 0.5711, 1.0, 0.5711, 0.5711, 0.5711, 1.0, 0.5711, 0.5711, 0.5711, 1.0, 0.5711, 0.5711, 0.5711, 1.0, 0.5711, 0.5711, 0.5711, 1.0, 0.5711, 0.5711, 0.5711, 1.0, 0.5711, 0.5711, 0.5711, 1.0, 0.5711, 0.5711, 0.5711, 1.0, 0.5711, 0.5711, 0.5711, 1.0, 0.5711, 0.5711, 0.5711, 1.0, 0.5711, 0.5711, 0.5711, 1.0, 0.5711, 0.5711, 0.5711, 1.0, 0.5711, 0.5711, 0.5711, 1.0, 0.5711, 0.5711, 0.5711, 1.0, 0.5711, 0.5711, 0.5711, 1.0, 0.5711, 0.5711, 0.5711, 1.0, 0.5711, 0.5711, 0.5711, 1.0, 0.5711, 0.5711, 0.5711, 1.0, 0.5711, 0.5711, 0.5711, 1.0, 0.5711, 0.5711, 0.5711, 1.0, 0.5711, 0.5711, 0.5711, 1.0, 0.5711, 0.5711, 0.5711, 1.0, 0.5711, 0.5711, 0.5711, 1.0, 0.5711, 0.5711, 0.5711, 1.0, 0.5711, 0.5711, 0.5711, 1.0, 0.5711, 0.5711, 0.5711, 1.0, 0.5711, 0.5711, 0.5711, 1.0, 0.5711, 0.5711, 0.5711, 1.0, 0.5711, 0.5711, 0.5711, 1.0, 0.5711, 0.5711, 0.5711, 1.0, 0.5711, 0.5711, 0.5711, 1.0, 0.5711, 0.5711, 0.5711, 1.0, 0.5711, 0.5711, 0.5711, 1.0, 0.5711, 0.5711, 0.5711, 1.0, 0.5711, 0.5711, 0.5711, 1.0, 0.5711, 0.5711, 0.5711, 1.0, 0.5711, 0.5711, 0.5711, 1.0, 0.5711, 0.5711, 0.5711, 1.0, 0.5711, 0.5711, 0.5711, 1.0, 0.5711, 0.5711, 0.5711, 1.0, 0.5711, 0.5711, 0.5711, 1.0, 0.5711, 0.5711, 0.5711, 1.0, 0.5711, 0.5711, 0.5711, 1.0, 0.5711, 0.5711, 0.5711, 1.0, 0.5711, 0.5711, 0.5711, 1.0, 0.5711, 0.5711, 0.5711, 1.0, 0.5711, 0.5711, 0.5711, 1.0, 0.5711, 0.5711, 0.5711, 1.0, 0.5711, 0.5711, 0.5711, 1.0, 0.5711, 0.5711, 0.5711, 1.0, 0.5711, 0.5711, 0.5711, 1.0, 0.5711, 0.5711, 0.5711, 1.0, 0.5711, 0.5711, 0.5711, 1.0, 0.5711, 0.5711, 0.5711, 1.0, 0.5711, 0.5711, 0.5711, 1.0, 0.5711, 0.5711, 0.5711, 1.0, 0.5711, 0.5711, 0.5711, 1.0, 0.5711, 0.5711, 0.5711, 1.0, 0.5711, 0.5711, 0.5711, 1.0, 0.5711, 0.5711, 0.5711, 1.0, 0.5711, 0.5711, 0.5711, 1.0, 0.5711, 0.5711, 0.5711, 1.0, 0.5711, 0.5711, 0.5711, 1.0, 0.5711, 0.5711, 0.5711, 1.0, 0.5711, 0.5711, 0.5711, 1.0, 0.5711, 0.5711, 0.5711, 1.0, 0.5711, 0.5711, 0.5711, 1.0, 0.5711, 0.5711, 0.5711, 1.0, 0.5711, 0.5711, 0.5711, 1.0, 0.5711, 0.5711, 0.5711, 1.0, 0.5711, 0.5711, 0.5711, 1.0, 0.5711, 0.5711, 0.5711, 1.0, 0.5711, 0.5711, 0.5711, 1.0, 0.5711, 0.5711, 0.5711, 1.0, 0.5711, 0.5711, 0.5711, 1.0, 0.5711, 0.5711, 0.5711, 1.0, 0.5711, 0.5711, 0.5711, 1.0, 0.5711, 0.5711, 0.5711, 1.0, 0.5711, 0.5711, 0.5711, 1.0, 0.5711, 0.5711, 0.5711, 1.0, 0.5711, 0.5711, 0.5711, 1.0, 0.5711, 0.5711, 0.5711, 1.0, 0.5711, 0.5711, 0.5711, 1.0, 0.5711, 0.5711, 0.5711, 1.0, 0.5711, 0.5711, 0.5711, 1.0, 0.5711, 0.5711, 0.5711, 1.0, 0.5711, 0.5711, 0.5711, 1.0, 0.5711, 0.5711, 0.5711, 1.0, 0.5711, 0.5711, 0.5711, 1.0, 0.5711, 0.5711, 0.5711, 1.0, 0.5711, 0.5711, 0.5711, 1.0, 0.5711, 0.5711, 0.5711, 1.0, 0.5711, 0.5711, 0.5711, 1.0, 0.5711, 0.5711, 0.5711, 1.0, 0.5711, 0.5711, 0.5711, 1.0, 0.5711, 0.5711, 0.5711, 1.0, 0.5711, 0.5711, 0.5711, 1.0, 0.5711, 0.5711, 0.5711, 1.0, 0.5711, 0.5711, 0.5711, 1.0, 0.5711, 0.5711, 0.5711, 1.0, 0.5711, 0.5711, 0.5711, 1.0, 0.5711, 0.5711, 0.5711, 1.0, 0.5711, 0.5711, 0.5711, 1.0, 0.5711, 0.5711, 0.5711, 1.0, 0.5711, 0.5711, 0.5711, 1.0, 0.5711, 0.5711, 0.5711, 1.0, 0.5711, 0.5711, 0.5711, 1.0, 0.3325, 0.3325, 0.3325, 1.0, 0.5711, 0.5711, 0.5711, 1.0, 0.5711, 0.5711, 0.5711, 1.0, 0.3325, 0.3325, 0.3325, 1.0, 0.5711, 0.5711, 0.5711, 1.0, 0.3325, 0.3325, 0.3325, 1.0, 0.3325, 0.3325, 0.3325, 1.0, 0.5711, 0.5711, 0.5711, 1.0, 0.3325, 0.3325, 0.3325, 1.0, 0.3325, 0.3325, 0.3325, 1.0, 0.5711, 0.5711, 0.5711, 1.0, 0.3325, 0.3325, 0.3325, 1.0, 0.3325, 0.3325, 0.3325, 1.0, 0.5711, 0.5711, 0.5711, 1.0, 0.3325, 0.3325, 0.3325, 1.0, 0.3325, 0.3325, 0.3325, 1.0, 0.5711, 0.5711, 0.5711, 1.0, 0.3325, 0.3325, 0.3325, 1.0, 0.3325, 0.3325, 0.3325, 1.0, 0.5711, 0.5711, 0.5711, 1.0, 0.3325, 0.3325, 0.3325, 1.0, 0.3325, 0.3325, 0.3325, 1.0, 0.5711, 0.5711, 0.5711, 1.0, 0.5711, 0.5711, 0.5711, 1.0, 0.3325, 0.3325, 0.3325, 1.0, 0.5711, 0.5711, 0.5711, 1.0, 0.5711, 0.5711, 0.5711, 1.0, 0.3325, 0.3325, 0.3325, 1.0, 0.5711, 0.5711, 0.5711, 1.0, 0.3325, 0.3325, 0.3325, 1.0, 0.3325, 0.3325, 0.3325, 1.0, 0.5711, 0.5711, 0.5711, 1.0, 0.3325, 0.3325, 0.3325, 1.0, 0.3325, 0.3325, 0.3325, 1.0, 0.3325, 0.3325, 0.3325, 1.0, 0.3325, 0.3325, 0.3325, 1.0, 0.5711, 0.5711, 0.5711, 1.0, 0.3325, 0.3325, 0.3325, 1.0, 0.5711, 0.5711, 0.5711, 1.0, 0.5711, 0.5711, 0.5711, 1.0, 0.3325, 0.3325, 0.3325, 1.0, 0.5711, 0.5711, 0.5711, 1.0, 0.5711, 0.5711, 0.5711, 1.0, 0.3325, 0.3325, 0.3325, 1.0, 0.5711, 0.5711, 0.5711, 1.0, 0.5711, 0.5711, 0.5711, 1.0, 0.3325, 0.3325, 0.3325, 1.0, 0.3325, 0.3325, 0.3325, 1.0, 0.5711, 0.5711, 0.5711, 1.0, 0.3325, 0.3325, 0.3325, 1.0, 0.3325, 0.3325, 0.3325, 1.0, 0.5711, 0.5711, 0.5711, 1.0, 0.3325, 0.3325, 0.3325, 1.0, 0.5711, 0.5711, 0.5711, 1.0, 0.5711, 0.5711, 0.5711, 1.0, 0.3325, 0.3325, 0.3325, 1.0, 0.3325, 0.3325, 0.3325, 1.0, 0.5711, 0.5711, 0.5711, 1.0, 0.3325, 0.3325, 0.3325, 1.0, 0.5711, 0.5711, 0.5711, 1.0, 0.5711, 0.5711, 0.5711, 1.0, 0.3325, 0.3325, 0.3325, 1.0, 0.5711, 0.5711, 0.5711, 1.0, 0.5711, 0.5711, 0.5711, 1.0, 0.3325, 0.3325, 0.3325, 1.0, 0.5711, 0.5711, 0.5711, 1.0, 0.5711, 0.5711, 0.5711, 1.0, 0.3325, 0.3325, 0.3325, 1.0, 0.5711, 0.5711, 0.5711, 1.0, 0.5711, 0.5711, 0.5711, 1.0, 0.5711, 0.5711, 0.5711, 1.0, 0.3325, 0.3325, 0.3325, 1.0, 0.3325, 0.3325, 0.3325, 1.0, 0.5711, 0.5711, 0.5711, 1.0, 0.3325, 0.3325, 0.3325, 1.0, 0.3325, 0.3325, 0.3325, 1.0, 0.5711, 0.5711, 0.5711, 1.0, 0.5711, 0.5711, 0.5711, 1.0, 0.3325, 0.3325, 0.3325, 1.0, 0.5711, 0.5711, 0.5711, 1.0, 0.3325, 0.3325, 0.3325, 1.0, 0.3325, 0.3325, 0.3325, 1.0, 0.5711, 0.5711, 0.5711, 1.0, 0.5711, 0.5711, 0.5711, 1.0, 0.3325, 0.3325, 0.3325, 1.0, 0.5711, 0.5711, 0.5711, 1.0, 0.3325, 0.3325, 0.3325, 1.0, 0.3325, 0.3325, 0.3325, 1.0, 0.5711, 0.5711, 0.5711, 1.0, 0.3325, 0.3325, 0.3325, 1.0, 0.3325, 0.3325, 0.3325, 1.0, 0.5711, 0.5711, 0.5711, 1.0, 0.5711, 0.5711, 0.5711, 1.0, 0.3325, 0.3325, 0.3325, 1.0, 0.5711, 0.5711, 0.5711, 1.0, 0.3325, 0.3325, 0.3325, 1.0, 0.3325, 0.3325, 0.3325, 1.0, 0.5711, 0.5711, 0.5711, 1.0, 0.3325, 0.3325, 0.3325, 1.0, 0.3325, 0.3325, 0.3325, 1.0, 0.5711, 0.5711, 0.5711, 1.0, 0.5711, 0.5711, 0.5711, 1.0, 0.3325, 0.3325, 0.3325, 1.0, 0.5711, 0.5711, 0.5711, 1.0, 0.3325, 0.3325, 0.3325, 1.0, 0.3325, 0.3325, 0.3325, 1.0, 0.3325, 0.3325, 0.3325, 1.0, 0.5711, 0.5711, 0.5711, 1.0, 0.5711, 0.5711, 0.5711, 1.0, 0.3325, 0.3325, 0.3325, 1.0, 0.5711, 0.5711, 0.5711, 1.0, 0.5711, 0.5711, 0.5711, 1.0, 0.3325, 0.3325, 0.3325, 1.0, 0.5711, 0.5711, 0.5711, 1.0, 0.5711, 0.5711, 0.5711, 1.0, 0.3325, 0.3325, 0.3325, 1.0, 0.5711, 0.5711, 0.5711, 1.0, 0.5711, 0.5711, 0.5711, 1.0, 0.3325, 0.3325, 0.3325, 1.0, 0.5711, 0.5711, 0.5711, 1.0, 0.5711, 0.5711, 0.5711, 1.0, 0.3325, 0.3325, 0.3325, 1.0, 0.5711, 0.5711, 0.5711, 1.0, 0.5711, 0.5711, 0.5711, 1.0, 0.3325, 0.3325, 0.3325, 1.0, 0.5711, 0.5711, 0.5711, 1.0, 0.5711, 0.5711, 0.5711, 1.0, 0.3325, 0.3325, 0.3325, 1.0, 0.5711, 0.5711, 0.5711, 1.0, 0.5711, 0.5711, 0.5711, 1.0, 0.3325, 0.3325, 0.3325, 1.0, 0.5711, 0.5711, 0.5711, 1.0, 0.5711, 0.5711, 0.5711, 1.0, 0.3325, 0.3325, 0.3325, 1.0, 0.5711, 0.5711, 0.5711, 1.0, 0.5711, 0.5711, 0.5711, 1.0, 0.3325, 0.3325, 0.3325, 1.0, 0.3325, 0.3325, 0.3325, 1.0, 0.5711, 0.5711, 0.5711, 1.0, 0.3325, 0.3325, 0.3325, 1.0, 0.5711, 0.5711, 0.5711, 1.0, 0.5711, 0.5711, 0.5711, 1.0, 0.5711, 0.5711, 0.5711, 1.0, 0.5711, 0.5711, 0.5711, 1.0, 0.4508, 0.4508, 0.4508, 1.0, 0.5711, 0.5711, 0.5711, 1.0, 0.5711, 0.5711, 0.5711, 1.0, 0.4508, 0.4508, 0.4508, 1.0, 0.5711, 0.5711, 0.5711, 1.0, 0.4508, 0.4508, 0.4508, 1.0, 0.4508, 0.4508, 0.4508, 1.0, 0.5711, 0.5711, 0.5711, 1.0, 0.5711, 0.5711, 0.5711, 1.0, 0.4508, 0.4508, 0.4508, 1.0, 0.5711, 0.5711, 0.5711, 1.0, 0.4508, 0.4508, 0.4508, 1.0, 0.4508, 0.4508, 0.4508, 1.0, 0.5711, 0.5711, 0.5711, 1.0, 0.4508, 0.4508, 0.4508, 1.0, 0.4508, 0.4508, 0.4508, 1.0, 0.5711, 0.5711, 0.5711, 1.0, 0.5711, 0.5711, 0.5711, 1.0, 0.4508, 0.4508, 0.4508, 1.0, 0.5711, 0.5711, 0.5711, 1.0, 0.5711, 0.5711, 0.5711, 1.0, 0.4508, 0.4508, 0.4508, 1.0, 0.5711, 0.5711, 0.5711, 1.0, 0.4508, 0.4508, 0.4508, 1.0, 0.4508, 0.4508, 0.4508, 1.0, 0.5711, 0.5711, 0.5711, 1.0, 0.5711, 0.5711, 0.5711, 1.0, 0.4508, 0.4508, 0.4508, 1.0, 0.5711, 0.5711, 0.5711, 1.0, 0.5711, 0.5711, 0.5711, 1.0, 0.4508, 0.4508, 0.4508, 1.0, 0.5711, 0.5711, 0.5711, 1.0, 0.5711, 0.5711, 0.5711, 1.0, 0.4508, 0.4508, 0.4508, 1.0, 0.4508, 0.4508, 0.4508, 1.0, 0.4508, 0.4508, 0.4508, 1.0, 0.552, 0.552, 0.552, 1.0, 0.4508, 0.4508, 0.4508, 1.0, 0.4508, 0.4508, 0.4508, 1.0, 0.552, 0.552, 0.552, 1.0, 0.4508, 0.4508, 0.4508, 1.0, 0.552, 0.552, 0.552, 1.0, 0.552, 0.552, 0.552, 1.0, 0.4508, 0.4508, 0.4508, 1.0, 0.552, 0.552, 0.552, 1.0, 0.552, 0.552, 0.552, 1.0, 0.4508, 0.4508, 0.4508, 1.0, 0.552, 0.552, 0.552, 1.0, 0.552, 0.552, 0.552, 1.0, 0.4508, 0.4508, 0.4508, 1.0, 0.552, 0.552, 0.552, 1.0, 0.552, 0.552, 0.552, 1.0, 0.4508, 0.4508, 0.4508, 1.0, 0.552, 0.552, 0.552, 1.0, 0.552, 0.552, 0.552, 1.0, 0.4508, 0.4508, 0.4508, 1.0, 0.4508, 0.4508, 0.4508, 1.0, 0.552, 0.552, 0.552, 1.0, 0.4508, 0.4508, 0.4508, 1.0, 0.4508, 0.4508, 0.4508, 1.0, 0.552, 0.552, 0.552, 1.0, 0.4508, 0.4508, 0.4508, 1.0, 0.4508, 0.4508, 0.4508, 1.0, 0.552, 0.552, 0.552, 1.0, 0.4508, 0.4508, 0.4508, 1.0, 0.552, 0.552, 0.552, 1.0, 0.552, 0.552, 0.552, 1.0, 0.4508, 0.4508, 0.4508, 1.0, 0.4508, 0.4508, 0.4508, 1.0, 0.552, 0.552, 0.552, 1.0, 0.552, 0.552, 0.552, 1.0, 0.552, 0.552, 0.552, 1.0, 0.5711, 0.5711, 0.5711, 1.0, 0.552, 0.552, 0.552, 1.0, 0.552, 0.552, 0.552, 1.0, 0.5711, 0.5711, 0.5711, 1.0, 0.552, 0.552, 0.552, 1.0, 0.552, 0.552, 0.552, 1.0, 0.5711, 0.5711, 0.5711, 1.0, 0.552, 0.552, 0.552, 1.0, 0.552, 0.552, 0.552, 1.0, 0.5711, 0.5711, 0.5711, 1.0, 0.552, 0.552, 0.552, 1.0, 0.5711, 0.5711, 0.5711, 1.0, 0.5711, 0.5711, 0.5711, 1.0, 0.552, 0.552, 0.552, 1.0, 0.5711, 0.5711, 0.5711, 1.0, 0.5711, 0.5711, 0.5711, 1.0, 0.552, 0.552, 0.552, 1.0, 0.5711, 0.5711, 0.5711, 1.0, 0.5711, 0.5711, 0.5711, 1.0, 0.552, 0.552, 0.552, 1.0, 0.5711, 0.5711, 0.5711, 1.0, 0.5711, 0.5711, 0.5711, 1.0, 0.552, 0.552, 0.552, 1.0, 0.552, 0.552, 0.552, 1.0, 0.5711, 0.5711, 0.5711, 1.0, 0.552, 0.552, 0.552, 1.0, 0.552, 0.552, 0.552, 1.0, 0.5711, 0.5711, 0.5711, 1.0, 0.552, 0.552, 0.552, 1.0, 0.5711, 0.5711, 0.5711, 1.0, 0.5711, 0.5711, 0.5711, 1.0, 0.552, 0.552, 0.552, 1.0, 0.552, 0.552, 0.552, 1.0, 0.5711, 0.5711, 0.5711, 1.0, 0.5711, 0.5711, 0.5711, 1.0, 0.5711, 0.5711, 0.5711, 1.0, 0.5711, 0.5711, 0.5711, 1.0, 0.5711, 0.5711, 0.5711, 1.0, 0.5711, 0.5711, 0.5711, 1.0, 0.5711, 0.5711, 0.5711, 1.0, 0.5711, 0.5711, 0.5711, 1.0, 0.5711, 0.5711, 0.5711, 1.0, 0.5711, 0.5711, 0.5711, 1.0, 0.5711, 0.5711, 0.5711, 1.0, 0.5711, 0.5711, 0.5711, 1.0, 0.5711, 0.5711, 0.5711, 1.0, 0.5711, 0.5711, 0.5711, 1.0, 0.5711, 0.5711, 0.5711, 1.0, 0.5711, 0.5711, 0.5711, 1.0, 0.5711, 0.5711, 0.5711, 1.0, 0.5711, 0.5711, 0.5711, 1.0, 0.5711, 0.5711, 0.5711, 1.0, 0.5711, 0.5711, 0.5711, 1.0, 0.5711, 0.5711, 0.5711, 1.0, 0.5711, 0.5711, 0.5711, 1.0, 0.5711, 0.5711, 0.5711, 1.0, 0.5711, 0.5711, 0.5711, 1.0, 0.5711, 0.5711, 0.5711, 1.0, 0.5711, 0.5711, 0.5711, 1.0, 0.5711, 0.5711, 0.5711, 1.0, 0.5711, 0.5711, 0.5711, 1.0, 0.5711, 0.5711, 0.5711, 1.0, 0.5711, 0.5711, 0.5711, 1.0, 0.5711, 0.5711, 0.5711, 1.0, 0.5711, 0.5711, 0.5711, 1.0, 0.5711, 0.5711, 0.5711, 1.0, 0.5711, 0.5711, 0.5711, 1.0, 0.5711, 0.5711, 0.5711, 1.0, 0.5711, 0.5711, 0.5711, 1.0, 0.5711, 0.5711, 0.5711, 1.0, 0.5711, 0.5711, 0.5711, 1.0, 0.5711, 0.5711, 0.5711, 1.0, 0.5711, 0.5711, 0.5711, 1.0, 0.5711, 0.5711, 0.5711, 1.0, 0.5711, 0.5711, 0.5711, 1.0, 0.5711, 0.5711, 0.5711, 1.0, 0.5711, 0.5711, 0.5711, 1.0, 0.5711, 0.5711, 0.5711, 1.0, 0.5711, 0.5711, 0.5711, 1.0, 0.5711, 0.5711, 0.5711, 1.0, 0.5711, 0.5711, 0.5711, 1.0, 0.5711, 0.5711, 0.5711, 1.0, 0.5711, 0.5711, 0.5711, 1.0, 0.5711, 0.5711, 0.5711, 1.0, 0.5711, 0.5711, 0.5711, 1.0, 0.5711, 0.5711, 0.5711, 1.0, 0.5711, 0.5711, 0.5711, 1.0, 0.5711, 0.5711, 0.5711, 1.0, 0.5711, 0.5711, 0.5711, 1.0, 0.5711, 0.5711, 0.5711, 1.0, 0.5711, 0.5711, 0.5711, 1.0, 0.5711, 0.5711, 0.5711, 1.0, 0.5711, 0.5711, 0.5711, 1.0, 0.5711, 0.5711, 0.5711, 1.0, 0.5711, 0.5711, 0.5711, 1.0, 0.5711, 0.5711, 0.5711, 1.0, 0.5711, 0.5711, 0.5711, 1.0, 0.5711, 0.5711, 0.5711, 1.0, 0.5711, 0.5711, 0.5711, 1.0, 0.5711, 0.5711, 0.5711, 1.0, 0.5711, 0.5711, 0.5711, 1.0, 0.5711, 0.5711, 0.5711, 1.0, 0.5711, 0.5711, 0.5711, 1.0, 0.5711, 0.5711, 0.5711, 1.0, 0.5711, 0.5711, 0.5711, 1.0, 0.5711, 0.5711, 0.5711, 1.0, 0.5711, 0.5711, 0.5711, 1.0, 0.3325, 0.3325, 0.3325, 1.0, 0.3325, 0.3325, 0.3325, 1.0, 0.5711, 0.5711, 0.5711, 1.0, 0.3325, 0.3325, 0.3325, 1.0, 0.3325, 0.3325, 0.3325, 1.0, 0.5711, 0.5711, 0.5711, 1.0, 0.3325, 0.3325, 0.3325, 1.0, 0.3325, 0.3325, 0.3325, 1.0, 0.5711, 0.5711, 0.5711, 1.0, 0.3325, 0.3325, 0.3325, 1.0, 0.3325, 0.3325, 0.3325, 1.0, 0.5711, 0.5711, 0.5711, 1.0, 0.3325, 0.3325, 0.3325, 1.0, 0.3325, 0.3325, 0.3325, 1.0, 0.5711, 0.5711, 0.5711, 1.0, 0.3325, 0.3325, 0.3325, 1.0, 0.3325, 0.3325, 0.3325, 1.0, 0.5711, 0.5711, 0.5711, 1.0, 0.3325, 0.3325, 0.3325, 1.0, 0.3325, 0.3325, 0.3325, 1.0, 0.5711, 0.5711, 0.5711, 1.0, 0.3325, 0.3325, 0.3325, 1.0, 0.3325, 0.3325, 0.3325, 1.0, 0.5711, 0.5711, 0.5711, 1.0, 0.3325, 0.3325, 0.3325, 1.0, 0.3325, 0.3325, 0.3325, 1.0, 0.5711, 0.5711, 0.5711, 1.0, 0.3325, 0.3325, 0.3325, 1.0, 0.3325, 0.3325, 0.3325, 1.0, 0.5711, 0.5711, 0.5711, 1.0, 0.3325, 0.3325, 0.3325, 1.0, 0.3325, 0.3325, 0.3325, 1.0, 0.5711, 0.5711, 0.5711, 1.0, 0.3325, 0.3325, 0.3325, 1.0, 0.3325, 0.3325, 0.3325, 1.0, 0.3325, 0.3325, 0.3325, 1.0, 0.3325, 0.3325, 0.3325, 1.0, 0.3325, 0.3325, 0.3325, 1.0, 0.3325, 0.3325, 0.3325, 1.0, 0.3325, 0.3325, 0.3325, 1.0, 0.3325, 0.3325, 0.3325, 1.0, 0.3325, 0.3325, 0.3325, 1.0, 0.3325, 0.3325, 0.3325, 1.0, 0.3325, 0.3325, 0.3325, 1.0, 0.3325, 0.3325, 0.3325, 1.0, 0.3325, 0.3325, 0.3325, 1.0, 0.3325, 0.3325, 0.3325, 1.0, 0.3325, 0.3325, 0.3325, 1.0, 0.3325, 0.3325, 0.3325, 1.0, 0.3325, 0.3325, 0.3325, 1.0, 0.3325, 0.3325, 0.3325, 1.0, 0.3325, 0.3325, 0.3325, 1.0, 0.3325, 0.3325, 0.3325, 1.0, 0.3325, 0.3325, 0.3325, 1.0, 0.3325, 0.3325, 0.3325, 1.0, 0.3325, 0.3325, 0.3325, 1.0, 0.3325, 0.3325, 0.3325, 1.0, 0.3325, 0.3325, 0.3325, 1.0, 0.3325, 0.3325, 0.3325, 1.0, 0.3325, 0.3325, 0.3325, 1.0, 0.3325, 0.3325, 0.3325, 1.0, 0.3325, 0.3325, 0.3325, 1.0, 0.3325, 0.3325, 0.3325, 1.0, 0.3325, 0.3325, 0.3325, 1.0, 0.3325, 0.3325, 0.3325, 1.0, 0.3325, 0.3325, 0.3325, 1.0, 0.3325, 0.3325, 0.3325, 1.0, 0.3325, 0.3325, 0.3325, 1.0, 0.3325, 0.3325, 0.3325, 1.0, 0.3325, 0.3325, 0.3325, 1.0, 0.3325, 0.3325, 0.3325, 1.0, 0.3325, 0.3325, 0.3325, 1.0, 0.2423, 0.2423, 0.2423, 1.0, 0.2423, 0.2423, 0.2423, 1.0, 0.3325, 0.3325, 0.3325, 1.0, 0.3325, 0.3325, 0.3325, 1.0, 0.2423, 0.2423, 0.2423, 1.0, 0.3325, 0.3325, 0.3325, 1.0, 0.3325, 0.3325, 0.3325, 1.0, 0.2423, 0.2423, 0.2423, 1.0, 0.3325, 0.3325, 0.3325, 1.0, 0.2423, 0.2423, 0.2423, 1.0, 0.2423, 0.2423, 0.2423, 1.0, 0.3325, 0.3325, 0.3325, 1.0, 0.2423, 0.2423, 0.2423, 1.0, 0.2423, 0.2423, 0.2423, 1.0, 0.3325, 0.3325, 0.3325, 1.0, 0.2423, 0.2423, 0.2423, 1.0, 0.2423, 0.2423, 0.2423, 1.0, 0.3325, 0.3325, 0.3325, 1.0, 0.2423, 0.2423, 0.2423, 1.0, 0.2423, 0.2423, 0.2423, 1.0, 0.3325, 0.3325, 0.3325, 1.0, 0.3325, 0.3325, 0.3325, 1.0, 0.2423, 0.2423, 0.2423, 1.0, 0.3325, 0.3325, 0.3325, 1.0, 0.3325, 0.3325, 0.3325, 1.0, 0.2423, 0.2423, 0.2423, 1.0, 0.3325, 0.3325, 0.3325, 1.0, 0.3325, 0.3325, 0.3325, 1.0, 0.2423, 0.2423, 0.2423, 1.0, 0.3325, 0.3325, 0.3325, 1.0, 0.3325, 0.3325, 0.3325, 1.0, 0.2423, 0.2423, 0.2423, 1.0, 0.3325, 0.3325, 0.3325, 1.0, 0.2423, 0.2423, 0.2423, 1.0, 0.2423, 0.2423, 0.2423, 1.0, 0.2423, 0.2423, 0.2423, 1.0, 0.1248, 0.1248, 0.1248, 1.0, 0.1248, 0.1248, 0.1248, 1.0, 0.2423, 0.2423, 0.2423, 1.0, 0.1248, 0.1248, 0.1248, 1.0, 0.1248, 0.1248, 0.1248, 1.0, 0.2423, 0.2423, 0.2423, 1.0, 0.2423, 0.2423, 0.2423, 1.0, 0.1248, 0.1248, 0.1248, 1.0, 0.2423, 0.2423, 0.2423, 1.0, 0.1248, 0.1248, 0.1248, 1.0, 0.1248, 0.1248, 0.1248, 1.0, 0.2423, 0.2423, 0.2423, 1.0, 0.1248, 0.1248, 0.1248, 1.0, 0.1248, 0.1248, 0.1248, 1.0, 0.2423, 0.2423, 0.2423, 1.0, 0.1248, 0.1248, 0.1248, 1.0, 0.1248, 0.1248, 0.1248, 1.0, 0.2423, 0.2423, 0.2423, 1.0, 0.1248, 0.1248, 0.1248, 1.0, 0.1248, 0.1248, 0.1248, 1.0, 0.2423, 0.2423, 0.2423, 1.0, 0.1248, 0.1248, 0.1248, 1.0, 0.1248, 0.1248, 0.1248, 1.0, 0.2423, 0.2423, 0.2423, 1.0, 0.2423, 0.2423, 0.2423, 1.0, 0.1248, 0.1248, 0.1248, 1.0, 0.2423, 0.2423, 0.2423, 1.0, 0.2423, 0.2423, 0.2423, 1.0, 0.1248, 0.1248, 0.1248, 1.0, 0.2423, 0.2423, 0.2423, 1.0, 0.2423, 0.2423, 0.2423, 1.0, 0.1248, 0.1248, 0.1248, 1.0, 0.2423, 0.2423, 0.2423, 1.0, 0.2423, 0.2423, 0.2423, 1.0, 0.1248, 0.1248, 0.1248, 1.0, 0.1248, 0.1248, 0.1248, 1.0, 0.1248, 0.1248, 0.1248, 1.0, 0.1248, 0.1248, 0.1248, 1.0, 0.1248, 0.1248, 0.1248, 1.0, 0.1248, 0.1248, 0.1248, 1.0, 0.1248, 0.1248, 0.1248, 1.0, 0.1248, 0.1248, 0.1248, 1.0, 0.1248, 0.1248, 0.1248, 1.0, 0.1248, 0.1248, 0.1248, 1.0, 0.1248, 0.1248, 0.1248, 1.0, 0.1248, 0.1248, 0.1248, 1.0, 0.1248, 0.1248, 0.1248, 1.0, 0.1248, 0.1248, 0.1248, 1.0, 0.1248, 0.1248, 0.1248, 1.0, 0.1248, 0.1248, 0.1248, 1.0, 0.1248, 0.1248, 0.1248, 1.0, 0.1248, 0.1248, 0.1248, 1.0, 0.1248, 0.1248, 0.1248, 1.0, 0.1248, 0.1248, 0.1248, 1.0, 0.1248, 0.1248, 0.1248, 1.0, 0.1248, 0.1248, 0.1248, 1.0, 0.1248, 0.1248, 0.1248, 1.0, 0.1248, 0.1248, 0.1248, 1.0, 0.1248, 0.1248, 0.1248, 1.0, 0.1248, 0.1248, 0.1248, 1.0, 0.1248, 0.1248, 0.1248, 1.0, 0.1248, 0.1248, 0.1248, 1.0, 0.5711, 0.5711, 0.5711, 1.0, 0.5711, 0.5711, 0.5711, 1.0, 0.5711, 0.5711, 0.5711, 1.0, 0.5711, 0.5711, 0.5711, 1.0, 0.5711, 0.5711, 0.5711, 1.0, 0.5711, 0.5711, 0.5711, 1.0, 0.5711, 0.5711, 0.5711, 1.0, 0.5711, 0.5711, 0.5711, 1.0, 0.5711, 0.5711, 0.5711, 1.0, 0.5711, 0.5711, 0.5711, 1.0, 0.5711, 0.5711, 0.5711, 1.0, 0.5711, 0.5711, 0.5711, 1.0, 0.5711, 0.5711, 0.5711, 1.0, 0.5711, 0.5711, 0.5711, 1.0, 0.5711, 0.5711, 0.5711, 1.0, 0.5711, 0.5711, 0.5711, 1.0, 0.5711, 0.5711, 0.5711, 1.0, 0.5711, 0.5711, 0.5711, 1.0, 0.5711, 0.5711, 0.5711, 1.0, 0.5711, 0.5711, 0.5711, 1.0, 0.5711, 0.5711, 0.5711, 1.0, 0.5711, 0.5711, 0.5711, 1.0, 0.5711, 0.5711, 0.5711, 1.0, 0.5711, 0.5711, 0.5711, 1.0, 0.5711, 0.5711, 0.5711, 1.0, 0.5711, 0.5711, 0.5711, 1.0, 0.5711, 0.5711, 0.5711, 1.0, 0.5711, 0.5711, 0.5711, 1.0, 0.5711, 0.5711, 0.5711, 1.0, 0.5711, 0.5711, 0.5711, 1.0, 0.5711, 0.5711, 0.5711, 1.0, 0.5711, 0.5711, 0.5711, 1.0, 0.5711, 0.5711, 0.5711, 1.0, 0.5711, 0.5711, 0.5711, 1.0, 0.5711, 0.5711, 0.5711, 1.0, 0.5711, 0.5711, 0.5711, 1.0, 0.5711, 0.5711, 0.5711, 1.0, 0.5711, 0.5711, 0.5711, 1.0, 0.5711, 0.5711, 0.5711, 1.0, 0.5711, 0.5711, 0.5711, 1.0, 0.5711, 0.5711, 0.5711, 1.0, 0.5711, 0.5711, 0.5711, 1.0, 0.5711, 0.5711, 0.5711, 1.0, 0.5711, 0.5711, 0.5711, 1.0, 0.5711, 0.5711, 0.5711, 1.0, 0.5711, 0.5711, 0.5711, 1.0, 0.5711, 0.5711, 0.5711, 1.0, 0.5711, 0.5711, 0.5711, 1.0, 0.5711, 0.5711, 0.5711, 1.0, 0.5711, 0.5711, 0.5711, 1.0, 0.5711, 0.5711, 0.5711, 1.0, 0.5711, 0.5711, 0.5711, 1.0, 0.5711, 0.5711, 0.5711, 1.0, 0.5711, 0.5711, 0.5711, 1.0, 0.5711, 0.5711, 0.5711, 1.0, 0.5711, 0.5711, 0.5711, 1.0, 0.5711, 0.5711, 0.5711, 1.0, 0.5711, 0.5711, 0.5711, 1.0, 0.5711, 0.5711, 0.5711, 1.0, 0.5711, 0.5711, 0.5711, 1.0, 0.5711, 0.5711, 0.5711, 1.0, 0.5711, 0.5711, 0.5711, 1.0, 0.5711, 0.5711, 0.5711, 1.0, 0.5711, 0.5711, 0.5711, 1.0, 0.5711, 0.5711, 0.5711, 1.0, 0.5711, 0.5711, 0.5711, 1.0, 0.5711, 0.5711, 0.5711, 1.0, 0.5711, 0.5711, 0.5711, 1.0, 0.5711, 0.5711, 0.5711, 1.0, 0.5711, 0.5711, 0.5711, 1.0, 0.5711, 0.5711, 0.5711, 1.0, 0.5711, 0.5711, 0.5711, 1.0])
me_circle_002.use_remesh_preserve_volume = False
me_circle_002.use_remesh_preserve_attributes = False
me_circle_002.use_mirror_vertex_groups = False
me_circle_002.use_paint_bone_selection = False
me_circle_002.use_paint_mask_vertex = True
me_circle_002.update()

# ---- objects
ob_circle = bpy.data.objects.new('Circle', me_circle_002)

# ---- transforms, parenting, visibility, modifiers, constraints
ob_circle.location = (0.0, 0.0, 0.0)
ob_circle.lineart.crease_threshold = 0.0

# ---- collection membership
col_collection_1.objects.link(ob_circle)

# ---- scene / render settings (as saved in the file)
scene.frame_start = 1; scene.frame_end = 250; scene.frame_set(1)
scene.render.engine = 'BLENDER_EEVEE_NEXT'
scene.render.resolution_percentage = 50
scene.render.dither_intensity = 0.0
scene.cycles.use_denoising = False
scene.cycles.samples = 128
scene.cycles.sampling_pattern = 'TABULATED_SOBOL'
scene.cycles.use_adaptive_sampling = False
scene.cycles.use_light_tree = False
scene.view_settings.view_transform = 'Standard'
bpy.context.view_layer.update()

# ---- added for rendering (the .blend has no active camera and no usable light): camera, sun
cam_auto = bpy.data.cameras.new('AutoCamera')
cam_auto.lens = 50.0
cam_auto.sensor_width = 36.0
cam_auto.clip_end = 1000.0
ob_auto_camera = bpy.data.objects.new('AutoCamera', cam_auto)
scene.collection.objects.link(ob_auto_camera)
ob_auto_camera.location = (2.9923, -3.59076, 3.83225)
ob_auto_camera.rotation_euler = (1.09748, -7.21219e-08, 0.694738)
scene.camera = ob_auto_camera
light_auto_sun = bpy.data.lights.new('AutoSun', 'SUN')
light_auto_sun.energy = 3.0
light_auto_sun.angle = 0.0523599
ob_auto_sun = bpy.data.objects.new('AutoSun', light_auto_sun)
scene.collection.objects.link(ob_auto_sun)
ob_auto_sun.rotation_euler = (0.872665, 0.174533, 0.523599)
bpy.context.view_layer.update()
